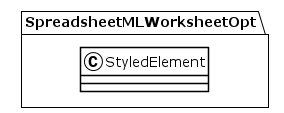

The diagram above was rendered by PlantUML. Its source (embedded in the PNG):
@startuml
!theme plain
package SpreadsheetMLWorksheetOpt {
class StyledElement {
}
}
@enduml